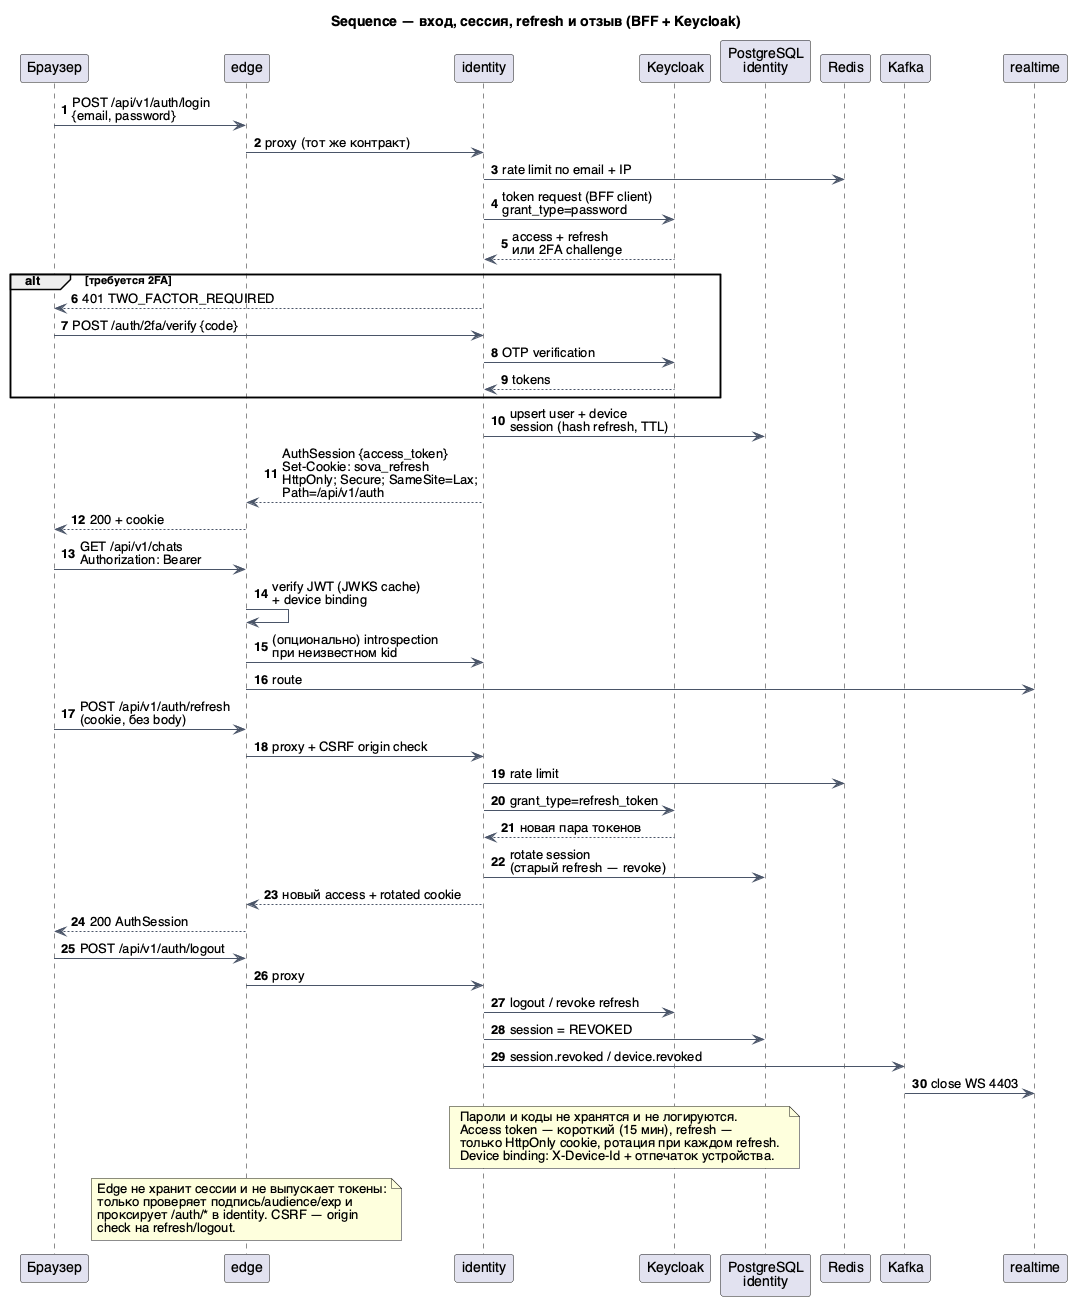

The diagram above was rendered by PlantUML. Its source (embedded in the PNG):
@startuml
autonumber
skinparam defaultFontName "Helvetica"
skinparam shadowing false
skinparam sequenceMessageAlign left
skinparam responseMessageBelowArrow true
skinparam maxMessageSize 200
skinparam ArrowColor #4A5568

title Sequence — вход, сессия, refresh и отзыв (BFF + Keycloak)

participant "Браузер" as browser
participant "edge" as edge
participant "identity" as id
participant "Keycloak" as kc
participant "PostgreSQL\nidentity" as db
participant "Redis" as redis
participant "Kafka" as kafka
participant "realtime" as rt

browser -> edge : POST /api/v1/auth/login\n{email, password}
edge -> id : proxy (тот же контракт)
id -> redis : rate limit по email + IP
id -> kc : token request (BFF client)\ngrant_type=password
kc --> id : access + refresh\nили 2FA challenge

alt требуется 2FA
  id --> browser : 401 TWO_FACTOR_REQUIRED
  browser -> id : POST /auth/2fa/verify {code}
  id -> kc : OTP verification
  kc --> id : tokens
end

id -> db : upsert user + device\nsession (hash refresh, TTL)
id --> edge : AuthSession {access_token}\nSet-Cookie: sova_refresh\nHttpOnly; Secure; SameSite=Lax; Path=/api/v1/auth
edge --> browser : 200 + cookie

browser -> edge : GET /api/v1/chats\nAuthorization: Bearer
edge -> edge : verify JWT (JWKS cache)\n+ device binding
edge -> id : (опционально) introspection\nпри неизвестном kid
edge -> rt : route

browser -> edge : POST /api/v1/auth/refresh\n(cookie, без body)
edge -> id : proxy + CSRF origin check
id -> redis : rate limit
id -> kc : grant_type=refresh_token
kc --> id : новая пара токенов
id -> db : rotate session\n(старый refresh — revoke)
id --> edge : новый access + rotated cookie
edge --> browser : 200 AuthSession

browser -> edge : POST /api/v1/auth/logout
edge -> id : proxy
id -> kc : logout / revoke refresh
id -> db : session = REVOKED
id -> kafka : session.revoked / device.revoked
kafka -> rt : close WS 4403

note over id, db
  Пароли и коды не хранятся и не логируются.
  Access token — короткий (15 мин), refresh —
  только HttpOnly cookie, ротация при каждом refresh.
  Device binding: X-Device-Id + отпечаток устройства.
end note

note over edge
  Edge не хранит сессии и не выпускает токены:
  только проверяет подпись/audience/exp и
  проксирует /auth/* в identity. CSRF — origin
  check на refresh/logout.
end note

@enduml